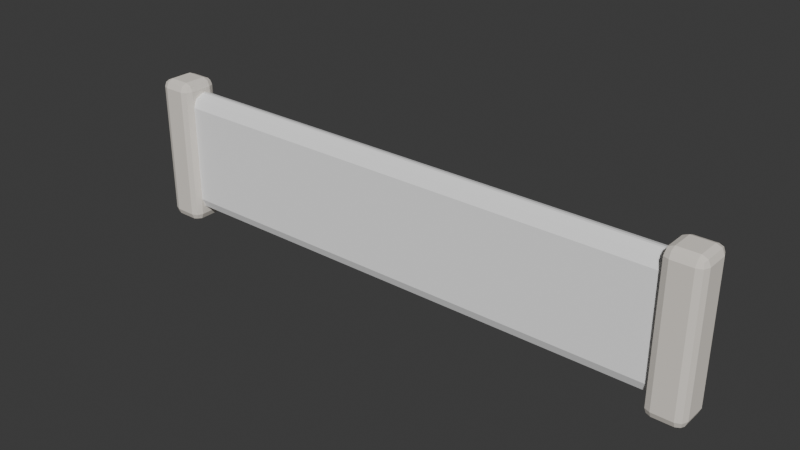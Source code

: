 # Source: WC_RIVER_Sign_Blank_A.blend  (saved by Blender 5.2.44; exported with 4.5.12 LTS)
import bpy
from mathutils import Matrix  # noqa: F401  (used for matrix-valued properties, if any)

bpy.ops.wm.read_factory_settings(use_empty=True)
scene = bpy.context.scene
scene.name = 'Scene'

# ---- collections
col_collection = bpy.data.collections.new('Collection'); scene.collection.children.link(col_collection)

# ---- materials (node trees are filled in below, after node groups)
mat_wc_mat_plaster_cream = bpy.data.materials.new('WC_MAT_Plaster_Cream')
mat_wc_mat_cedar_mid = bpy.data.materials.new('WC_MAT_Cedar_Mid')

# ---- material node trees
mat_wc_mat_plaster_cream.use_nodes = True; mat_wc_mat_plaster_cream.node_tree.nodes.clear()
_N = mat_wc_mat_plaster_cream.node_tree.nodes; _L = mat_wc_mat_plaster_cream.node_tree.links
n0 = _N.new('ShaderNodeBsdfPrincipled'); n0.name = 'Principled BSDF'; n0.location = (-200, 100)
n0.inputs[0].default_value = (1.0, 1.0, 1.0, 1.0)
n0.inputs[2].default_value = 0.94
n0.inputs[10].default_value = 0.005
n0.inputs[13].default_value = 0.13
n1 = _N.new('ShaderNodeOutputMaterial'); n1.name = 'Material Output'; n1.location = (200, 100)
_L.new(n0.outputs[0], n1.inputs[0])
n1.is_active_output = True
mat_wc_mat_cedar_mid.use_nodes = True; mat_wc_mat_cedar_mid.node_tree.nodes.clear()
_N = mat_wc_mat_cedar_mid.node_tree.nodes; _L = mat_wc_mat_cedar_mid.node_tree.links
n0 = _N.new('ShaderNodeBsdfPrincipled'); n0.name = 'Principled BSDF'; n0.location = (-200, 100)
n0.inputs[0].default_value = (0.82, 0.77, 0.7, 1.0)
n0.inputs[2].default_value = 0.94
n0.inputs[10].default_value = 0.005
n0.inputs[13].default_value = 0.13
n1 = _N.new('ShaderNodeOutputMaterial'); n1.name = 'Material Output'; n1.location = (200, 100)
_L.new(n0.outputs[0], n1.inputs[0])
n1.is_active_output = True

# ---- world
world_world = bpy.data.worlds.new('World'); scene.world = world_world
world_world.use_nodes = True; world_world.node_tree.nodes.clear()
_N = world_world.node_tree.nodes; _L = world_world.node_tree.links
n0 = _N.new('ShaderNodeOutputWorld'); n0.name = 'World Output'; n0.location = (200, 100)
n1 = _N.new('ShaderNodeBackground'); n1.name = 'Background'; n1.location = (-200, 100)
n1.inputs[0].default_value = (0.05088, 0.05088, 0.05088, 1.0)
_L.new(n1.outputs[0], n0.inputs[0])
n0.is_active_output = True
world_world.color = (0.05088, 0.05088, 0.05088)
world_world.sun_shadow_jitter_overblur = 0.0

# ---- meshes
me_blankruntimesign_mesh = bpy.data.meshes.new('BlankRuntimeSign_Mesh')
me_blankruntimesign_mesh.from_pydata([(-0.825, -0.04, -0.18), (-0.825, -0.04, 0.18), (-0.825, 0.04, -0.18), (-0.825, 0.04, 0.18), (0.825, -0.04, -0.18), (0.825, -0.04, 0.18), (0.825, 0.04, -0.18), (0.825, 0.04, 0.18)], [], [(0, 1, 3, 2), (2, 3, 7, 6), (6, 7, 5, 4), (4, 5, 1, 0), (2, 6, 4, 0), (7, 3, 1, 5)])
_uv = me_blankruntimesign_mesh.uv_layers.new(name='UV0')
_uv.uv.foreach_set('vector', [-0.032, -0.144, -0.032, 0.144, 0.032, 0.144, 0.032, -0.144, -0.66, -0.144, -0.66, 0.144, 0.66, 0.144, 0.66, -0.144, 0.032, -0.144, 0.032, 0.144, -0.032, 0.144, -0.032, -0.144, 0.66, -0.144, 0.66, 0.144, -0.66, 0.144, -0.66, -0.144, -0.66, 0.032, 0.66, 0.032, 0.66, -0.032, -0.66, -0.032, 0.66, 0.032, -0.66, 0.032, -0.66, -0.032, 0.66, -0.032])
_ca = me_blankruntimesign_mesh.color_attributes.new('PigmentCavity', 'FLOAT_COLOR', 'CORNER')
_ca.data.foreach_set('color', [0.95, 0.6457, 0.5, 1.0, 0.95, 0.6457, 0.5, 1.0, 0.95, 0.6457, 0.5, 1.0, 0.95, 0.6457, 0.5, 1.0, 0.95, 0.6457, 0.5, 1.0, 0.95, 0.6457, 0.5, 1.0, 0.95, 0.6457, 0.5, 1.0, 0.95, 0.6457, 0.5, 1.0, 0.95, 0.6457, 0.5, 1.0, 0.95, 0.6457, 0.5, 1.0, 0.95, 0.6457, 0.5, 1.0, 0.95, 0.6457, 0.5, 1.0, 0.95, 0.6457, 0.5, 1.0, 0.95, 0.6457, 0.5, 1.0, 0.95, 0.6457, 0.5, 1.0, 0.95, 0.6457, 0.5, 1.0, 0.95, 0.6457, 0.5, 1.0, 0.95, 0.6457, 0.5, 1.0, 0.95, 0.6457, 0.5, 1.0, 0.95, 0.6457, 0.5, 1.0, 0.95, 0.6457, 0.5, 1.0, 0.95, 0.6457, 0.5, 1.0, 0.95, 0.6457, 0.5, 1.0, 0.95, 0.6457, 0.5, 1.0])
me_blankruntimesign_mesh.materials.append(mat_wc_mat_plaster_cream)
me_blankruntimesign_mesh.update()
me_cedarsigncap_mesh = bpy.data.meshes.new('CedarSignCap_Mesh')
me_cedarsigncap_mesh.from_pydata([(-0.0525, -0.055, -0.215), (-0.0525, -0.055, 0.215), (-0.0525, 0.055, -0.215), (-0.0525, 0.055, 0.215), (0.0525, -0.055, -0.215), (0.0525, -0.055, 0.215), (0.0525, 0.055, -0.215), (0.0525, 0.055, 0.215)], [], [(0, 1, 3, 2), (2, 3, 7, 6), (6, 7, 5, 4), (4, 5, 1, 0), (2, 6, 4, 0), (7, 3, 1, 5)])
_uv = me_cedarsigncap_mesh.uv_layers.new(name='UV0')
_uv.uv.foreach_set('vector', [-0.044, -0.172, -0.044, 0.172, 0.044, 0.172, 0.044, -0.172, -0.042, -0.172, -0.042, 0.172, 0.042, 0.172, 0.042, -0.172, 0.044, -0.172, 0.044, 0.172, -0.044, 0.172, -0.044, -0.172, 0.042, -0.172, 0.042, 0.172, -0.042, 0.172, -0.042, -0.172, -0.042, 0.044, 0.042, 0.044, 0.042, -0.044, -0.042, -0.044, 0.042, 0.044, -0.042, 0.044, -0.042, -0.044, 0.042, -0.044])
_ca = me_cedarsigncap_mesh.color_attributes.new('PigmentCavity', 'FLOAT_COLOR', 'CORNER')
_ca.data.foreach_set('color', [0.95, 0.318, 0.5, 1.0, 0.95, 0.318, 0.5, 1.0, 0.95, 0.318, 0.5, 1.0, 0.95, 0.318, 0.5, 1.0, 0.95, 0.318, 0.5, 1.0, 0.95, 0.318, 0.5, 1.0, 0.95, 0.318, 0.5, 1.0, 0.95, 0.318, 0.5, 1.0, 0.95, 0.318, 0.5, 1.0, 0.95, 0.318, 0.5, 1.0, 0.95, 0.318, 0.5, 1.0, 0.95, 0.318, 0.5, 1.0, 0.95, 0.318, 0.5, 1.0, 0.95, 0.318, 0.5, 1.0, 0.95, 0.318, 0.5, 1.0, 0.95, 0.318, 0.5, 1.0, 0.95, 0.318, 0.5, 1.0, 0.95, 0.318, 0.5, 1.0, 0.95, 0.318, 0.5, 1.0, 0.95, 0.318, 0.5, 1.0, 0.95, 0.318, 0.5, 1.0, 0.95, 0.318, 0.5, 1.0, 0.95, 0.318, 0.5, 1.0, 0.95, 0.318, 0.5, 1.0])
me_cedarsigncap_mesh.materials.append(mat_wc_mat_cedar_mid)
me_cedarsigncap_mesh.update()
me_cedarsigncap_mesh_001 = bpy.data.meshes.new('CedarSignCap_Mesh.001')
me_cedarsigncap_mesh_001.from_pydata([(-0.0525, -0.055, -0.215), (-0.0525, -0.055, 0.215), (-0.0525, 0.055, -0.215), (-0.0525, 0.055, 0.215), (0.0525, -0.055, -0.215), (0.0525, -0.055, 0.215), (0.0525, 0.055, -0.215), (0.0525, 0.055, 0.215)], [], [(0, 1, 3, 2), (2, 3, 7, 6), (6, 7, 5, 4), (4, 5, 1, 0), (2, 6, 4, 0), (7, 3, 1, 5)])
_uv = me_cedarsigncap_mesh_001.uv_layers.new(name='UV0')
_uv.uv.foreach_set('vector', [-0.044, -0.172, -0.044, 0.172, 0.044, 0.172, 0.044, -0.172, -0.042, -0.172, -0.042, 0.172, 0.042, 0.172, 0.042, -0.172, 0.044, -0.172, 0.044, 0.172, -0.044, 0.172, -0.044, -0.172, 0.042, -0.172, 0.042, 0.172, -0.042, 0.172, -0.042, -0.172, -0.042, 0.044, 0.042, 0.044, 0.042, -0.044, -0.042, -0.044, 0.042, 0.044, -0.042, 0.044, -0.042, -0.044, 0.042, -0.044])
_ca = me_cedarsigncap_mesh_001.color_attributes.new('PigmentCavity', 'FLOAT_COLOR', 'CORNER')
_ca.data.foreach_set('color', [0.95, 0.5732, 0.5, 1.0, 0.95, 0.5732, 0.5, 1.0, 0.95, 0.5732, 0.5, 1.0, 0.95, 0.5732, 0.5, 1.0, 0.95, 0.5732, 0.5, 1.0, 0.95, 0.5732, 0.5, 1.0, 0.95, 0.5732, 0.5, 1.0, 0.95, 0.5732, 0.5, 1.0, 0.95, 0.5732, 0.5, 1.0, 0.95, 0.5732, 0.5, 1.0, 0.95, 0.5732, 0.5, 1.0, 0.95, 0.5732, 0.5, 1.0, 0.95, 0.5732, 0.5, 1.0, 0.95, 0.5732, 0.5, 1.0, 0.95, 0.5732, 0.5, 1.0, 0.95, 0.5732, 0.5, 1.0, 0.95, 0.5732, 0.5, 1.0, 0.95, 0.5732, 0.5, 1.0, 0.95, 0.5732, 0.5, 1.0, 0.95, 0.5732, 0.5, 1.0, 0.95, 0.5732, 0.5, 1.0, 0.95, 0.5732, 0.5, 1.0, 0.95, 0.5732, 0.5, 1.0, 0.95, 0.5732, 0.5, 1.0])
me_cedarsigncap_mesh_001.materials.append(mat_wc_mat_cedar_mid)
me_cedarsigncap_mesh_001.update()

# ---- objects
ob_wc_river_sign_blank_a = bpy.data.objects.new('WC_RIVER_Sign_Blank_A', None)
ob_blankruntimesign = bpy.data.objects.new('BlankRuntimeSign', me_blankruntimesign_mesh)
ob_cedarsigncap = bpy.data.objects.new('CedarSignCap', me_cedarsigncap_mesh)
ob_cedarsigncap_001 = bpy.data.objects.new('CedarSignCap.001', me_cedarsigncap_mesh_001)

# ---- transforms, parenting, visibility, modifiers, constraints
ob_wc_river_sign_blank_a.location = (0.0, 0.0, 0.0)
ob_blankruntimesign.parent = ob_wc_river_sign_blank_a
ob_blankruntimesign.location = (0.0, 0.0, 0.0)
_m = ob_blankruntimesign.modifiers.new('SoftAuthoredBevel', 'BEVEL')
_m.width = 0.036
_m.width_pct = 0.036
_m.segments = 2
_m.harden_normals = True
_m = ob_blankruntimesign.modifiers.new('FaceWeightedNormals', 'WEIGHTED_NORMAL')
_m.keep_sharp = True
ob_cedarsigncap.parent = ob_wc_river_sign_blank_a
ob_cedarsigncap.location = (-0.79, -0.01, 0.0)
_m = ob_cedarsigncap.modifiers.new('SoftAuthoredBevel', 'BEVEL')
_m.width = 0.023
_m.width_pct = 0.023
_m.segments = 2
_m.harden_normals = True
_m = ob_cedarsigncap.modifiers.new('FaceWeightedNormals', 'WEIGHTED_NORMAL')
_m.keep_sharp = True
ob_cedarsigncap_001.parent = ob_wc_river_sign_blank_a
ob_cedarsigncap_001.location = (0.79, -0.01, 0.0)
_m = ob_cedarsigncap_001.modifiers.new('SoftAuthoredBevel', 'BEVEL')
_m.width = 0.023
_m.width_pct = 0.023
_m.segments = 2
_m.harden_normals = True
_m = ob_cedarsigncap_001.modifiers.new('FaceWeightedNormals', 'WEIGHTED_NORMAL')
_m.keep_sharp = True

# ---- collection membership
scene.collection.objects.link(ob_wc_river_sign_blank_a)
col_collection.objects.link(ob_blankruntimesign)
col_collection.objects.link(ob_cedarsigncap)
col_collection.objects.link(ob_cedarsigncap_001)

# ---- scene / render settings (as saved in the file)
scene.frame_start = 1; scene.frame_end = 250; scene.frame_set(1)
scene.render.engine = 'BLENDER_EEVEE_NEXT'
scene.render.bake_bias = 0.0
scene.render.bake_samples = 0
scene.render.compositor_device = 'GPU'
scene.eevee.use_volume_custom_range = False
scene.eevee.fast_gi_thickness_near = 0.1
scene.eevee.fast_gi_thickness_far = 0.0
scene.eevee.ray_tracing_options.screen_trace_thickness = 0.1
bpy.context.view_layer.update()

# ---- added for rendering (the .blend has no active camera and no usable light): camera, sun
cam_auto = bpy.data.cameras.new('AutoCamera')
cam_auto.lens = 50.0
cam_auto.sensor_width = 36.0
cam_auto.clip_end = 1000.0
ob_auto_camera = bpy.data.objects.new('AutoCamera', cam_auto)
scene.collection.objects.link(ob_auto_camera)
ob_auto_camera.location = (1.61218, -1.94462, 1.28975)
ob_auto_camera.rotation_euler = (1.09748, -7.21219e-08, 0.694738)
scene.camera = ob_auto_camera
light_auto_sun = bpy.data.lights.new('AutoSun', 'SUN')
light_auto_sun.energy = 3.0
light_auto_sun.angle = 0.0523599
ob_auto_sun = bpy.data.objects.new('AutoSun', light_auto_sun)
scene.collection.objects.link(ob_auto_sun)
ob_auto_sun.rotation_euler = (0.872665, 0.174533, 0.523599)
bpy.context.view_layer.update()
